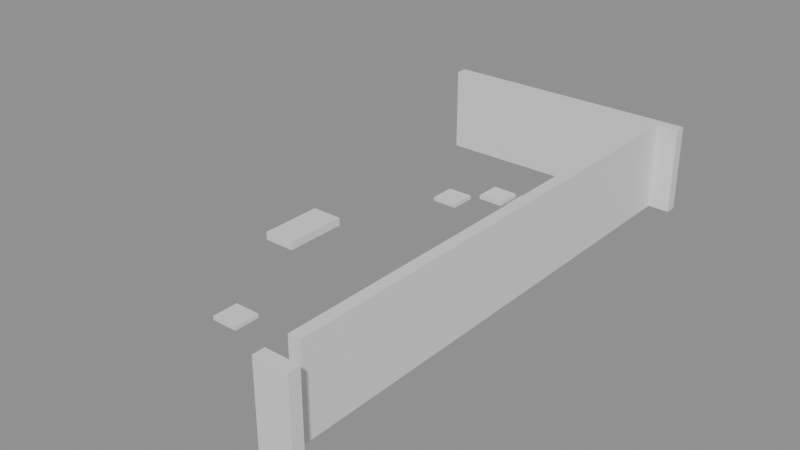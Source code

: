 # Source: building_lego.blend  (saved by Blender 5.0.119; exported with 4.5.12 LTS)
import bpy
from mathutils import Matrix  # noqa: F401  (used for matrix-valued properties, if any)

bpy.ops.wm.read_factory_settings(use_empty=True)
scene = bpy.context.scene
scene.name = 'Scene'

# ---- collections
col_01_paredes_externas = bpy.data.collections.new('01_Paredes_Externas'); scene.collection.children.link(col_01_paredes_externas)
col_03_pisos_escadas = bpy.data.collections.new('03_Pisos_Escadas'); scene.collection.children.link(col_03_pisos_escadas)
col_04_moveis_decoracoes = bpy.data.collections.new('04_Moveis_Decoracoes'); scene.collection.children.link(col_04_moveis_decoracoes)

# ---- materials (node trees are filled in below, after node groups)
mat_mat_parede_externa = bpy.data.materials.new('Mat_Parede_Externa')
mat_mat_pisos = bpy.data.materials.new('Mat_Pisos')
mat_mat_moveis = bpy.data.materials.new('Mat_Moveis')

# ---- material node trees
mat_mat_parede_externa.use_nodes = True; mat_mat_parede_externa.node_tree.nodes.clear()
_N = mat_mat_parede_externa.node_tree.nodes; _L = mat_mat_parede_externa.node_tree.links
n0 = _N.new('ShaderNodeBsdfPrincipled'); n0.name = 'BSDF - Pré-fundamentado'; n0.location = (-200, 100)
n1 = _N.new('ShaderNodeOutputMaterial'); n1.name = 'Saída de material'; n1.location = (200, 100)
_L.new(n0.outputs[0], n1.inputs[0])
n1.is_active_output = True
mat_mat_pisos.use_nodes = True; mat_mat_pisos.node_tree.nodes.clear()
_N = mat_mat_pisos.node_tree.nodes; _L = mat_mat_pisos.node_tree.links
n0 = _N.new('ShaderNodeBsdfPrincipled'); n0.name = 'BSDF - Pré-fundamentado'; n0.location = (-200, 100)
n1 = _N.new('ShaderNodeOutputMaterial'); n1.name = 'Saída de material'; n1.location = (200, 100)
_L.new(n0.outputs[0], n1.inputs[0])
n1.is_active_output = True
mat_mat_moveis.use_nodes = True; mat_mat_moveis.node_tree.nodes.clear()
_N = mat_mat_moveis.node_tree.nodes; _L = mat_mat_moveis.node_tree.links
n0 = _N.new('ShaderNodeBsdfPrincipled'); n0.name = 'BSDF - Pré-fundamentado'; n0.location = (-200, 100)
n1 = _N.new('ShaderNodeOutputMaterial'); n1.name = 'Saída de material'; n1.location = (200, 100)
_L.new(n0.outputs[0], n1.inputs[0])
n1.is_active_output = True

# ---- meshes
me_bloco_dungeon_wall_4743_4167_z0 = bpy.data.meshes.new('Bloco_dungeon_wall_4743_4167_z0')
me_bloco_dungeon_wall_4743_4167_z0.from_pydata([(-0.5, -0.175, -1.32), (0.5, -0.175, -1.32), (0.5, 0.175, -1.32), (-0.5, 0.175, -1.32), (-0.5, -0.175, 1.32), (0.5, -0.175, 1.32), (0.5, 0.175, 1.32), (-0.5, 0.175, 1.32)], [], [(0, 1, 2, 3), (4, 7, 6, 5), (0, 4, 5, 1), (2, 6, 7, 3), (0, 3, 7, 4), (1, 5, 6, 2)])
me_bloco_dungeon_wall_4743_4167_z0.materials.append(mat_mat_parede_externa)
me_bloco_dungeon_wall_4743_4167_z0.update()
me_bloco_dungeon_wall_4736_4183_z0 = bpy.data.meshes.new('Bloco_dungeon_wall_4736_4183_z0')
me_bloco_dungeon_wall_4736_4183_z0.from_pydata([(-0.5, -0.175, -1.32), (0.5, -0.175, -1.32), (0.5, 0.175, -1.32), (-0.5, 0.175, -1.32), (-0.5, -0.175, 1.32), (0.5, -0.175, 1.32), (0.5, 0.175, 1.32), (-0.5, 0.175, 1.32)], [], [(0, 1, 2, 3), (4, 7, 6, 5), (0, 4, 5, 1), (2, 6, 7, 3), (0, 3, 7, 4), (1, 5, 6, 2)])
me_bloco_dungeon_wall_4736_4183_z0.materials.append(mat_mat_parede_externa)
me_bloco_dungeon_wall_4736_4183_z0.update()
me_bloco_dungeon_wall_4737_4183_z0 = bpy.data.meshes.new('Bloco_dungeon_wall_4737_4183_z0')
me_bloco_dungeon_wall_4737_4183_z0.from_pydata([(-0.5, -0.175, -1.32), (0.5, -0.175, -1.32), (0.5, 0.175, -1.32), (-0.5, 0.175, -1.32), (-0.5, -0.175, 1.32), (0.5, -0.175, 1.32), (0.5, 0.175, 1.32), (-0.5, 0.175, 1.32)], [], [(0, 1, 2, 3), (4, 7, 6, 5), (0, 4, 5, 1), (2, 6, 7, 3), (0, 3, 7, 4), (1, 5, 6, 2)])
me_bloco_dungeon_wall_4737_4183_z0.materials.append(mat_mat_parede_externa)
me_bloco_dungeon_wall_4737_4183_z0.update()
me_bloco_dungeon_wall_4738_4183_z0 = bpy.data.meshes.new('Bloco_dungeon_wall_4738_4183_z0')
me_bloco_dungeon_wall_4738_4183_z0.from_pydata([(-0.5, -0.175, -1.32), (0.5, -0.175, -1.32), (0.5, 0.175, -1.32), (-0.5, 0.175, -1.32), (-0.5, -0.175, 1.32), (0.5, -0.175, 1.32), (0.5, 0.175, 1.32), (-0.5, 0.175, 1.32)], [], [(0, 1, 2, 3), (4, 7, 6, 5), (0, 4, 5, 1), (2, 6, 7, 3), (0, 3, 7, 4), (1, 5, 6, 2)])
me_bloco_dungeon_wall_4738_4183_z0.materials.append(mat_mat_parede_externa)
me_bloco_dungeon_wall_4738_4183_z0.update()
me_bloco_dungeon_wall_4739_4183_z0 = bpy.data.meshes.new('Bloco_dungeon_wall_4739_4183_z0')
me_bloco_dungeon_wall_4739_4183_z0.from_pydata([(-0.5, -0.175, -1.32), (0.5, -0.175, -1.32), (0.5, 0.175, -1.32), (-0.5, 0.175, -1.32), (-0.5, -0.175, 1.32), (0.5, -0.175, 1.32), (0.5, 0.175, 1.32), (-0.5, 0.175, 1.32)], [], [(0, 1, 2, 3), (4, 7, 6, 5), (0, 4, 5, 1), (2, 6, 7, 3), (0, 3, 7, 4), (1, 5, 6, 2)])
me_bloco_dungeon_wall_4739_4183_z0.materials.append(mat_mat_parede_externa)
me_bloco_dungeon_wall_4739_4183_z0.update()
me_bloco_dungeon_wall_4740_4183_z0 = bpy.data.meshes.new('Bloco_dungeon_wall_4740_4183_z0')
me_bloco_dungeon_wall_4740_4183_z0.from_pydata([(-0.5, -0.175, -1.32), (0.5, -0.175, -1.32), (0.5, 0.175, -1.32), (-0.5, 0.175, -1.32), (-0.5, -0.175, 1.32), (0.5, -0.175, 1.32), (0.5, 0.175, 1.32), (-0.5, 0.175, 1.32)], [], [(0, 1, 2, 3), (4, 7, 6, 5), (0, 4, 5, 1), (2, 6, 7, 3), (0, 3, 7, 4), (1, 5, 6, 2)])
me_bloco_dungeon_wall_4740_4183_z0.materials.append(mat_mat_parede_externa)
me_bloco_dungeon_wall_4740_4183_z0.update()
me_bloco_dungeon_wall_4741_4183_z0 = bpy.data.meshes.new('Bloco_dungeon_wall_4741_4183_z0')
me_bloco_dungeon_wall_4741_4183_z0.from_pydata([(-0.5, -0.175, -1.32), (0.5, -0.175, -1.32), (0.5, 0.175, -1.32), (-0.5, 0.175, -1.32), (-0.5, -0.175, 1.32), (0.5, -0.175, 1.32), (0.5, 0.175, 1.32), (-0.5, 0.175, 1.32)], [], [(0, 1, 2, 3), (4, 7, 6, 5), (0, 4, 5, 1), (2, 6, 7, 3), (0, 3, 7, 4), (1, 5, 6, 2)])
me_bloco_dungeon_wall_4741_4183_z0.materials.append(mat_mat_parede_externa)
me_bloco_dungeon_wall_4741_4183_z0.update()
me_bloco_dungeon_wall_4742_4183_z0 = bpy.data.meshes.new('Bloco_dungeon_wall_4742_4183_z0')
me_bloco_dungeon_wall_4742_4183_z0.from_pydata([(-0.5, -0.175, -1.32), (0.5, -0.175, -1.32), (0.5, 0.175, -1.32), (-0.5, 0.175, -1.32), (-0.5, -0.175, 1.32), (0.5, -0.175, 1.32), (0.5, 0.175, 1.32), (-0.5, 0.175, 1.32)], [], [(0, 1, 2, 3), (4, 7, 6, 5), (0, 4, 5, 1), (2, 6, 7, 3), (0, 3, 7, 4), (1, 5, 6, 2)])
me_bloco_dungeon_wall_4742_4183_z0.materials.append(mat_mat_parede_externa)
me_bloco_dungeon_wall_4742_4183_z0.update()
me_bloco_dungeon_wall_4743_4183_z0 = bpy.data.meshes.new('Bloco_dungeon_wall_4743_4183_z0')
me_bloco_dungeon_wall_4743_4183_z0.from_pydata([(-0.5, -0.175, -1.32), (0.5, -0.175, -1.32), (0.5, 0.175, -1.32), (-0.5, 0.175, -1.32), (-0.5, -0.175, 1.32), (0.5, -0.175, 1.32), (0.5, 0.175, 1.32), (-0.5, 0.175, 1.32)], [], [(0, 1, 2, 3), (4, 7, 6, 5), (0, 4, 5, 1), (2, 6, 7, 3), (0, 3, 7, 4), (1, 5, 6, 2)])
me_bloco_dungeon_wall_4743_4183_z0.materials.append(mat_mat_parede_externa)
me_bloco_dungeon_wall_4743_4183_z0.update()
me_bloco_dungeon_wall_4743_4168_z0 = bpy.data.meshes.new('Bloco_dungeon_wall_4743_4168_z0')
me_bloco_dungeon_wall_4743_4168_z0.from_pydata([(-0.175, -0.5, -1.32), (0.175, -0.5, -1.32), (0.175, 0.5, -1.32), (-0.175, 0.5, -1.32), (-0.175, -0.5, 1.32), (0.175, -0.5, 1.32), (0.175, 0.5, 1.32), (-0.175, 0.5, 1.32)], [], [(0, 1, 2, 3), (4, 7, 6, 5), (0, 4, 5, 1), (2, 6, 7, 3), (0, 3, 7, 4), (1, 5, 6, 2)])
me_bloco_dungeon_wall_4743_4168_z0.materials.append(mat_mat_parede_externa)
me_bloco_dungeon_wall_4743_4168_z0.update()
me_bloco_dungeon_wall_4743_4169_z0 = bpy.data.meshes.new('Bloco_dungeon_wall_4743_4169_z0')
me_bloco_dungeon_wall_4743_4169_z0.from_pydata([(-0.175, -0.5, -1.32), (0.175, -0.5, -1.32), (0.175, 0.5, -1.32), (-0.175, 0.5, -1.32), (-0.175, -0.5, 1.32), (0.175, -0.5, 1.32), (0.175, 0.5, 1.32), (-0.175, 0.5, 1.32)], [], [(0, 1, 2, 3), (4, 7, 6, 5), (0, 4, 5, 1), (2, 6, 7, 3), (0, 3, 7, 4), (1, 5, 6, 2)])
me_bloco_dungeon_wall_4743_4169_z0.materials.append(mat_mat_parede_externa)
me_bloco_dungeon_wall_4743_4169_z0.update()
me_bloco_dungeon_wall_4743_4170_z0 = bpy.data.meshes.new('Bloco_dungeon_wall_4743_4170_z0')
me_bloco_dungeon_wall_4743_4170_z0.from_pydata([(-0.175, -0.5, -1.32), (0.175, -0.5, -1.32), (0.175, 0.5, -1.32), (-0.175, 0.5, -1.32), (-0.175, -0.5, 1.32), (0.175, -0.5, 1.32), (0.175, 0.5, 1.32), (-0.175, 0.5, 1.32)], [], [(0, 1, 2, 3), (4, 7, 6, 5), (0, 4, 5, 1), (2, 6, 7, 3), (0, 3, 7, 4), (1, 5, 6, 2)])
me_bloco_dungeon_wall_4743_4170_z0.materials.append(mat_mat_parede_externa)
me_bloco_dungeon_wall_4743_4170_z0.update()
me_bloco_dungeon_wall_4743_4171_z0 = bpy.data.meshes.new('Bloco_dungeon_wall_4743_4171_z0')
me_bloco_dungeon_wall_4743_4171_z0.from_pydata([(-0.175, -0.5, -1.32), (0.175, -0.5, -1.32), (0.175, 0.5, -1.32), (-0.175, 0.5, -1.32), (-0.175, -0.5, 1.32), (0.175, -0.5, 1.32), (0.175, 0.5, 1.32), (-0.175, 0.5, 1.32)], [], [(0, 1, 2, 3), (4, 7, 6, 5), (0, 4, 5, 1), (2, 6, 7, 3), (0, 3, 7, 4), (1, 5, 6, 2)])
me_bloco_dungeon_wall_4743_4171_z0.materials.append(mat_mat_parede_externa)
me_bloco_dungeon_wall_4743_4171_z0.update()
me_bloco_dungeon_wall_4743_4172_z0 = bpy.data.meshes.new('Bloco_dungeon_wall_4743_4172_z0')
me_bloco_dungeon_wall_4743_4172_z0.from_pydata([(-0.175, -0.5, -1.32), (0.175, -0.5, -1.32), (0.175, 0.5, -1.32), (-0.175, 0.5, -1.32), (-0.175, -0.5, 1.32), (0.175, -0.5, 1.32), (0.175, 0.5, 1.32), (-0.175, 0.5, 1.32)], [], [(0, 1, 2, 3), (4, 7, 6, 5), (0, 4, 5, 1), (2, 6, 7, 3), (0, 3, 7, 4), (1, 5, 6, 2)])
me_bloco_dungeon_wall_4743_4172_z0.materials.append(mat_mat_parede_externa)
me_bloco_dungeon_wall_4743_4172_z0.update()
me_bloco_dungeon_wall_4743_4173_z0 = bpy.data.meshes.new('Bloco_dungeon_wall_4743_4173_z0')
me_bloco_dungeon_wall_4743_4173_z0.from_pydata([(-0.175, -0.5, -1.32), (0.175, -0.5, -1.32), (0.175, 0.5, -1.32), (-0.175, 0.5, -1.32), (-0.175, -0.5, 1.32), (0.175, -0.5, 1.32), (0.175, 0.5, 1.32), (-0.175, 0.5, 1.32)], [], [(0, 1, 2, 3), (4, 7, 6, 5), (0, 4, 5, 1), (2, 6, 7, 3), (0, 3, 7, 4), (1, 5, 6, 2)])
me_bloco_dungeon_wall_4743_4173_z0.materials.append(mat_mat_parede_externa)
me_bloco_dungeon_wall_4743_4173_z0.update()
me_bloco_dungeon_wall_4743_4174_z0 = bpy.data.meshes.new('Bloco_dungeon_wall_4743_4174_z0')
me_bloco_dungeon_wall_4743_4174_z0.from_pydata([(-0.175, -0.5, -1.32), (0.175, -0.5, -1.32), (0.175, 0.5, -1.32), (-0.175, 0.5, -1.32), (-0.175, -0.5, 1.32), (0.175, -0.5, 1.32), (0.175, 0.5, 1.32), (-0.175, 0.5, 1.32)], [], [(0, 1, 2, 3), (4, 7, 6, 5), (0, 4, 5, 1), (2, 6, 7, 3), (0, 3, 7, 4), (1, 5, 6, 2)])
me_bloco_dungeon_wall_4743_4174_z0.materials.append(mat_mat_parede_externa)
me_bloco_dungeon_wall_4743_4174_z0.update()
me_bloco_dungeon_wall_4743_4175_z0 = bpy.data.meshes.new('Bloco_dungeon_wall_4743_4175_z0')
me_bloco_dungeon_wall_4743_4175_z0.from_pydata([(-0.175, -0.5, -1.32), (0.175, -0.5, -1.32), (0.175, 0.5, -1.32), (-0.175, 0.5, -1.32), (-0.175, -0.5, 1.32), (0.175, -0.5, 1.32), (0.175, 0.5, 1.32), (-0.175, 0.5, 1.32)], [], [(0, 1, 2, 3), (4, 7, 6, 5), (0, 4, 5, 1), (2, 6, 7, 3), (0, 3, 7, 4), (1, 5, 6, 2)])
me_bloco_dungeon_wall_4743_4175_z0.materials.append(mat_mat_parede_externa)
me_bloco_dungeon_wall_4743_4175_z0.update()
me_bloco_dungeon_wall_4743_4176_z0 = bpy.data.meshes.new('Bloco_dungeon_wall_4743_4176_z0')
me_bloco_dungeon_wall_4743_4176_z0.from_pydata([(-0.175, -0.5, -1.32), (0.175, -0.5, -1.32), (0.175, 0.5, -1.32), (-0.175, 0.5, -1.32), (-0.175, -0.5, 1.32), (0.175, -0.5, 1.32), (0.175, 0.5, 1.32), (-0.175, 0.5, 1.32)], [], [(0, 1, 2, 3), (4, 7, 6, 5), (0, 4, 5, 1), (2, 6, 7, 3), (0, 3, 7, 4), (1, 5, 6, 2)])
me_bloco_dungeon_wall_4743_4176_z0.materials.append(mat_mat_parede_externa)
me_bloco_dungeon_wall_4743_4176_z0.update()
me_bloco_dungeon_wall_4743_4177_z0 = bpy.data.meshes.new('Bloco_dungeon_wall_4743_4177_z0')
me_bloco_dungeon_wall_4743_4177_z0.from_pydata([(-0.175, -0.5, -1.32), (0.175, -0.5, -1.32), (0.175, 0.5, -1.32), (-0.175, 0.5, -1.32), (-0.175, -0.5, 1.32), (0.175, -0.5, 1.32), (0.175, 0.5, 1.32), (-0.175, 0.5, 1.32)], [], [(0, 1, 2, 3), (4, 7, 6, 5), (0, 4, 5, 1), (2, 6, 7, 3), (0, 3, 7, 4), (1, 5, 6, 2)])
me_bloco_dungeon_wall_4743_4177_z0.materials.append(mat_mat_parede_externa)
me_bloco_dungeon_wall_4743_4177_z0.update()
me_bloco_dungeon_wall_4743_4178_z0 = bpy.data.meshes.new('Bloco_dungeon_wall_4743_4178_z0')
me_bloco_dungeon_wall_4743_4178_z0.from_pydata([(-0.175, -0.5, -1.32), (0.175, -0.5, -1.32), (0.175, 0.5, -1.32), (-0.175, 0.5, -1.32), (-0.175, -0.5, 1.32), (0.175, -0.5, 1.32), (0.175, 0.5, 1.32), (-0.175, 0.5, 1.32)], [], [(0, 1, 2, 3), (4, 7, 6, 5), (0, 4, 5, 1), (2, 6, 7, 3), (0, 3, 7, 4), (1, 5, 6, 2)])
me_bloco_dungeon_wall_4743_4178_z0.materials.append(mat_mat_parede_externa)
me_bloco_dungeon_wall_4743_4178_z0.update()
me_bloco_dungeon_wall_4743_4179_z0 = bpy.data.meshes.new('Bloco_dungeon_wall_4743_4179_z0')
me_bloco_dungeon_wall_4743_4179_z0.from_pydata([(-0.175, -0.5, -1.32), (0.175, -0.5, -1.32), (0.175, 0.5, -1.32), (-0.175, 0.5, -1.32), (-0.175, -0.5, 1.32), (0.175, -0.5, 1.32), (0.175, 0.5, 1.32), (-0.175, 0.5, 1.32)], [], [(0, 1, 2, 3), (4, 7, 6, 5), (0, 4, 5, 1), (2, 6, 7, 3), (0, 3, 7, 4), (1, 5, 6, 2)])
me_bloco_dungeon_wall_4743_4179_z0.materials.append(mat_mat_parede_externa)
me_bloco_dungeon_wall_4743_4179_z0.update()
me_bloco_dungeon_wall_4743_4180_z0 = bpy.data.meshes.new('Bloco_dungeon_wall_4743_4180_z0')
me_bloco_dungeon_wall_4743_4180_z0.from_pydata([(-0.175, -0.5, -1.32), (0.175, -0.5, -1.32), (0.175, 0.5, -1.32), (-0.175, 0.5, -1.32), (-0.175, -0.5, 1.32), (0.175, -0.5, 1.32), (0.175, 0.5, 1.32), (-0.175, 0.5, 1.32)], [], [(0, 1, 2, 3), (4, 7, 6, 5), (0, 4, 5, 1), (2, 6, 7, 3), (0, 3, 7, 4), (1, 5, 6, 2)])
me_bloco_dungeon_wall_4743_4180_z0.materials.append(mat_mat_parede_externa)
me_bloco_dungeon_wall_4743_4180_z0.update()
me_bloco_dungeon_wall_4743_4181_z0 = bpy.data.meshes.new('Bloco_dungeon_wall_4743_4181_z0')
me_bloco_dungeon_wall_4743_4181_z0.from_pydata([(-0.175, -0.5, -1.32), (0.175, -0.5, -1.32), (0.175, 0.5, -1.32), (-0.175, 0.5, -1.32), (-0.175, -0.5, 1.32), (0.175, -0.5, 1.32), (0.175, 0.5, 1.32), (-0.175, 0.5, 1.32)], [], [(0, 1, 2, 3), (4, 7, 6, 5), (0, 4, 5, 1), (2, 6, 7, 3), (0, 3, 7, 4), (1, 5, 6, 2)])
me_bloco_dungeon_wall_4743_4181_z0.materials.append(mat_mat_parede_externa)
me_bloco_dungeon_wall_4743_4181_z0.update()
me_bloco_dungeon_wall_4743_4182_z0 = bpy.data.meshes.new('Bloco_dungeon_wall_4743_4182_z0')
me_bloco_dungeon_wall_4743_4182_z0.from_pydata([(-0.175, -0.5, -1.32), (0.175, -0.5, -1.32), (0.175, 0.5, -1.32), (-0.175, 0.5, -1.32), (-0.175, -0.5, 1.32), (0.175, -0.5, 1.32), (0.175, 0.5, 1.32), (-0.175, 0.5, 1.32)], [], [(0, 1, 2, 3), (4, 7, 6, 5), (0, 4, 5, 1), (2, 6, 7, 3), (0, 3, 7, 4), (1, 5, 6, 2)])
me_bloco_dungeon_wall_4743_4182_z0.materials.append(mat_mat_parede_externa)
me_bloco_dungeon_wall_4743_4182_z0.update()
me_degrau_4736_4174_z0 = bpy.data.meshes.new('Degrau_4736_4174_z0')
me_degrau_4736_4174_z0.from_pydata([(-0.5, -0.5, -0.125), (0.5, -0.5, -0.125), (0.5, 0.5, -0.125), (-0.5, 0.5, -0.125), (-0.5, -0.5, 0.125), (0.5, -0.5, 0.125), (0.5, 0.5, 0.125), (-0.5, 0.5, 0.125)], [], [(0, 1, 2, 3), (4, 7, 6, 5), (0, 4, 5, 1), (2, 6, 7, 3), (0, 3, 7, 4), (1, 5, 6, 2)])
me_degrau_4736_4174_z0.materials.append(mat_mat_pisos)
me_degrau_4736_4174_z0.update()
me_degrau_4736_4175_z0 = bpy.data.meshes.new('Degrau_4736_4175_z0')
me_degrau_4736_4175_z0.from_pydata([(-0.5, -0.5, -0.125), (0.5, -0.5, -0.125), (0.5, 0.5, -0.125), (-0.5, 0.5, -0.125), (-0.5, -0.5, 0.125), (0.5, -0.5, 0.125), (0.5, 0.5, 0.125), (-0.5, 0.5, 0.125)], [], [(0, 1, 2, 3), (4, 7, 6, 5), (0, 4, 5, 1), (2, 6, 7, 3), (0, 3, 7, 4), (1, 5, 6, 2)])
me_degrau_4736_4175_z0.materials.append(mat_mat_pisos)
me_degrau_4736_4175_z0.update()
me_movel_garbage_4738_4170_z0 = bpy.data.meshes.new('Movel_garbage_4738_4170_z0')
me_movel_garbage_4738_4170_z0.from_pydata([(-0.4, -0.4, -0.06), (0.4, -0.4, -0.06), (0.4, 0.4, -0.06), (-0.4, 0.4, -0.06), (-0.4, -0.4, 0.06), (0.4, -0.4, 0.06), (0.4, 0.4, 0.06), (-0.4, 0.4, 0.06)], [], [(0, 1, 2, 3), (4, 7, 6, 5), (0, 4, 5, 1), (2, 6, 7, 3), (0, 3, 7, 4), (1, 5, 6, 2)])
me_movel_garbage_4738_4170_z0.materials.append(mat_mat_moveis)
me_movel_garbage_4738_4170_z0.update()
me_movel_garbage_4738_4179_z0 = bpy.data.meshes.new('Movel_garbage_4738_4179_z0')
me_movel_garbage_4738_4179_z0.from_pydata([(-0.4, -0.4, -0.06), (0.4, -0.4, -0.06), (0.4, 0.4, -0.06), (-0.4, 0.4, -0.06), (-0.4, -0.4, 0.06), (0.4, -0.4, 0.06), (0.4, 0.4, 0.06), (-0.4, 0.4, 0.06)], [], [(0, 1, 2, 3), (4, 7, 6, 5), (0, 4, 5, 1), (2, 6, 7, 3), (0, 3, 7, 4), (1, 5, 6, 2)])
me_movel_garbage_4738_4179_z0.materials.append(mat_mat_moveis)
me_movel_garbage_4738_4179_z0.update()
me_movel_garbage_4739_4180_z0 = bpy.data.meshes.new('Movel_garbage_4739_4180_z0')
me_movel_garbage_4739_4180_z0.from_pydata([(-0.4, -0.4, -0.06), (0.4, -0.4, -0.06), (0.4, 0.4, -0.06), (-0.4, 0.4, -0.06), (-0.4, -0.4, 0.06), (0.4, -0.4, 0.06), (0.4, 0.4, 0.06), (-0.4, 0.4, 0.06)], [], [(0, 1, 2, 3), (4, 7, 6, 5), (0, 4, 5, 1), (2, 6, 7, 3), (0, 3, 7, 4), (1, 5, 6, 2)])
me_movel_garbage_4739_4180_z0.materials.append(mat_mat_moveis)
me_movel_garbage_4739_4180_z0.update()
me_movel_garbage_4740_4180_z0 = bpy.data.meshes.new('Movel_garbage_4740_4180_z0')
me_movel_garbage_4740_4180_z0.from_pydata([(-0.4, -0.4, -0.06), (0.4, -0.4, -0.06), (0.4, 0.4, -0.06), (-0.4, 0.4, -0.06), (-0.4, -0.4, 0.06), (0.4, -0.4, 0.06), (0.4, 0.4, 0.06), (-0.4, 0.4, 0.06)], [], [(0, 1, 2, 3), (4, 7, 6, 5), (0, 4, 5, 1), (2, 6, 7, 3), (0, 3, 7, 4), (1, 5, 6, 2)])
me_movel_garbage_4740_4180_z0.materials.append(mat_mat_moveis)
me_movel_garbage_4740_4180_z0.update()

# ---- objects
ob_parede_externa_norte_y4167_x4743_4743 = bpy.data.objects.new('Parede_Externa_Norte_Y4167_X4743_4743', None)
ob_bloco_dungeon_wall_4743_4167_z0 = bpy.data.objects.new('Bloco_dungeon_wall_4743_4167_z0', me_bloco_dungeon_wall_4743_4167_z0)
ob_parede_externa_sul_y4183_x4736_4743 = bpy.data.objects.new('Parede_Externa_Sul_Y4183_X4736_4743', None)
ob_bloco_dungeon_wall_4736_4183_z0 = bpy.data.objects.new('Bloco_dungeon_wall_4736_4183_z0', me_bloco_dungeon_wall_4736_4183_z0)
ob_bloco_dungeon_wall_4737_4183_z0 = bpy.data.objects.new('Bloco_dungeon_wall_4737_4183_z0', me_bloco_dungeon_wall_4737_4183_z0)
ob_bloco_dungeon_wall_4738_4183_z0 = bpy.data.objects.new('Bloco_dungeon_wall_4738_4183_z0', me_bloco_dungeon_wall_4738_4183_z0)
ob_bloco_dungeon_wall_4739_4183_z0 = bpy.data.objects.new('Bloco_dungeon_wall_4739_4183_z0', me_bloco_dungeon_wall_4739_4183_z0)
ob_bloco_dungeon_wall_4740_4183_z0 = bpy.data.objects.new('Bloco_dungeon_wall_4740_4183_z0', me_bloco_dungeon_wall_4740_4183_z0)
ob_bloco_dungeon_wall_4741_4183_z0 = bpy.data.objects.new('Bloco_dungeon_wall_4741_4183_z0', me_bloco_dungeon_wall_4741_4183_z0)
ob_bloco_dungeon_wall_4742_4183_z0 = bpy.data.objects.new('Bloco_dungeon_wall_4742_4183_z0', me_bloco_dungeon_wall_4742_4183_z0)
ob_bloco_dungeon_wall_4743_4183_z0 = bpy.data.objects.new('Bloco_dungeon_wall_4743_4183_z0', me_bloco_dungeon_wall_4743_4183_z0)
ob_parede_externa_leste_x4743_y4168_4182 = bpy.data.objects.new('Parede_Externa_Leste_X4743_Y4168_4182', None)
ob_bloco_dungeon_wall_4743_4168_z0 = bpy.data.objects.new('Bloco_dungeon_wall_4743_4168_z0', me_bloco_dungeon_wall_4743_4168_z0)
ob_bloco_dungeon_wall_4743_4169_z0 = bpy.data.objects.new('Bloco_dungeon_wall_4743_4169_z0', me_bloco_dungeon_wall_4743_4169_z0)
ob_bloco_dungeon_wall_4743_4170_z0 = bpy.data.objects.new('Bloco_dungeon_wall_4743_4170_z0', me_bloco_dungeon_wall_4743_4170_z0)
ob_bloco_dungeon_wall_4743_4171_z0 = bpy.data.objects.new('Bloco_dungeon_wall_4743_4171_z0', me_bloco_dungeon_wall_4743_4171_z0)
ob_bloco_dungeon_wall_4743_4172_z0 = bpy.data.objects.new('Bloco_dungeon_wall_4743_4172_z0', me_bloco_dungeon_wall_4743_4172_z0)
ob_bloco_dungeon_wall_4743_4173_z0 = bpy.data.objects.new('Bloco_dungeon_wall_4743_4173_z0', me_bloco_dungeon_wall_4743_4173_z0)
ob_bloco_dungeon_wall_4743_4174_z0 = bpy.data.objects.new('Bloco_dungeon_wall_4743_4174_z0', me_bloco_dungeon_wall_4743_4174_z0)
ob_bloco_dungeon_wall_4743_4175_z0 = bpy.data.objects.new('Bloco_dungeon_wall_4743_4175_z0', me_bloco_dungeon_wall_4743_4175_z0)
ob_bloco_dungeon_wall_4743_4176_z0 = bpy.data.objects.new('Bloco_dungeon_wall_4743_4176_z0', me_bloco_dungeon_wall_4743_4176_z0)
ob_bloco_dungeon_wall_4743_4177_z0 = bpy.data.objects.new('Bloco_dungeon_wall_4743_4177_z0', me_bloco_dungeon_wall_4743_4177_z0)
ob_bloco_dungeon_wall_4743_4178_z0 = bpy.data.objects.new('Bloco_dungeon_wall_4743_4178_z0', me_bloco_dungeon_wall_4743_4178_z0)
ob_bloco_dungeon_wall_4743_4179_z0 = bpy.data.objects.new('Bloco_dungeon_wall_4743_4179_z0', me_bloco_dungeon_wall_4743_4179_z0)
ob_bloco_dungeon_wall_4743_4180_z0 = bpy.data.objects.new('Bloco_dungeon_wall_4743_4180_z0', me_bloco_dungeon_wall_4743_4180_z0)
ob_bloco_dungeon_wall_4743_4181_z0 = bpy.data.objects.new('Bloco_dungeon_wall_4743_4181_z0', me_bloco_dungeon_wall_4743_4181_z0)
ob_bloco_dungeon_wall_4743_4182_z0 = bpy.data.objects.new('Bloco_dungeon_wall_4743_4182_z0', me_bloco_dungeon_wall_4743_4182_z0)
ob_escadas_corrim_os = bpy.data.objects.new('Escadas_Corrimãos', None)
ob_degrau_4736_4174_z0 = bpy.data.objects.new('Degrau_4736_4174_z0', me_degrau_4736_4174_z0)
ob_degrau_4736_4175_z0 = bpy.data.objects.new('Degrau_4736_4175_z0', me_degrau_4736_4175_z0)
ob_moveis_decoracoes = bpy.data.objects.new('Moveis_Decoracoes', None)
ob_movel_garbage_4738_4170_z0 = bpy.data.objects.new('Movel_garbage_4738_4170_z0', me_movel_garbage_4738_4170_z0)
ob_movel_garbage_4738_4179_z0 = bpy.data.objects.new('Movel_garbage_4738_4179_z0', me_movel_garbage_4738_4179_z0)
ob_movel_garbage_4739_4180_z0 = bpy.data.objects.new('Movel_garbage_4739_4180_z0', me_movel_garbage_4739_4180_z0)
ob_movel_garbage_4740_4180_z0 = bpy.data.objects.new('Movel_garbage_4740_4180_z0', me_movel_garbage_4740_4180_z0)

# ---- transforms, parenting, visibility, modifiers, constraints
ob_parede_externa_norte_y4167_x4743_4743.location = (3.5, -8.0, 0.0)
ob_parede_externa_norte_y4167_x4743_4743.empty_display_type = 'CUBE'
ob_bloco_dungeon_wall_4743_4167_z0.parent = ob_parede_externa_norte_y4167_x4743_4743
ob_bloco_dungeon_wall_4743_4167_z0.matrix_parent_inverse = Matrix(((1.0, -0.0, 0.0, -3.5), (-0.0, 1.0, -0.0, 8.0), (0.0, -0.0, 1.0, -0.0), (-0.0, 0.0, -0.0, 1.0)))
ob_bloco_dungeon_wall_4743_4167_z0.location = (3.5, -8.325, 1.32)
ob_parede_externa_sul_y4183_x4736_4743.location = (0.0, 8.0, 0.0)
ob_parede_externa_sul_y4183_x4736_4743.empty_display_type = 'CUBE'
ob_bloco_dungeon_wall_4736_4183_z0.parent = ob_parede_externa_sul_y4183_x4736_4743
ob_bloco_dungeon_wall_4736_4183_z0.matrix_parent_inverse = Matrix(((1.0, -0.0, 0.0, -0.0), (-0.0, 1.0, -0.0, -8.0), (0.0, -0.0, 1.0, -0.0), (-0.0, 0.0, -0.0, 1.0)))
ob_bloco_dungeon_wall_4736_4183_z0.location = (-3.5, 7.675, 1.32)
ob_bloco_dungeon_wall_4737_4183_z0.parent = ob_parede_externa_sul_y4183_x4736_4743
ob_bloco_dungeon_wall_4737_4183_z0.matrix_parent_inverse = Matrix(((1.0, -0.0, 0.0, -0.0), (-0.0, 1.0, -0.0, -8.0), (0.0, -0.0, 1.0, -0.0), (-0.0, 0.0, -0.0, 1.0)))
ob_bloco_dungeon_wall_4737_4183_z0.location = (-2.5, 7.675, 1.32)
ob_bloco_dungeon_wall_4738_4183_z0.parent = ob_parede_externa_sul_y4183_x4736_4743
ob_bloco_dungeon_wall_4738_4183_z0.matrix_parent_inverse = Matrix(((1.0, -0.0, 0.0, -0.0), (-0.0, 1.0, -0.0, -8.0), (0.0, -0.0, 1.0, -0.0), (-0.0, 0.0, -0.0, 1.0)))
ob_bloco_dungeon_wall_4738_4183_z0.location = (-1.5, 7.675, 1.32)
ob_bloco_dungeon_wall_4739_4183_z0.parent = ob_parede_externa_sul_y4183_x4736_4743
ob_bloco_dungeon_wall_4739_4183_z0.matrix_parent_inverse = Matrix(((1.0, -0.0, 0.0, -0.0), (-0.0, 1.0, -0.0, -8.0), (0.0, -0.0, 1.0, -0.0), (-0.0, 0.0, -0.0, 1.0)))
ob_bloco_dungeon_wall_4739_4183_z0.location = (-0.5, 7.675, 1.32)
ob_bloco_dungeon_wall_4740_4183_z0.parent = ob_parede_externa_sul_y4183_x4736_4743
ob_bloco_dungeon_wall_4740_4183_z0.matrix_parent_inverse = Matrix(((1.0, -0.0, 0.0, -0.0), (-0.0, 1.0, -0.0, -8.0), (0.0, -0.0, 1.0, -0.0), (-0.0, 0.0, -0.0, 1.0)))
ob_bloco_dungeon_wall_4740_4183_z0.location = (0.5, 7.675, 1.32)
ob_bloco_dungeon_wall_4741_4183_z0.parent = ob_parede_externa_sul_y4183_x4736_4743
ob_bloco_dungeon_wall_4741_4183_z0.matrix_parent_inverse = Matrix(((1.0, -0.0, 0.0, -0.0), (-0.0, 1.0, -0.0, -8.0), (0.0, -0.0, 1.0, -0.0), (-0.0, 0.0, -0.0, 1.0)))
ob_bloco_dungeon_wall_4741_4183_z0.location = (1.5, 7.675, 1.32)
ob_bloco_dungeon_wall_4742_4183_z0.parent = ob_parede_externa_sul_y4183_x4736_4743
ob_bloco_dungeon_wall_4742_4183_z0.matrix_parent_inverse = Matrix(((1.0, -0.0, 0.0, -0.0), (-0.0, 1.0, -0.0, -8.0), (0.0, -0.0, 1.0, -0.0), (-0.0, 0.0, -0.0, 1.0)))
ob_bloco_dungeon_wall_4742_4183_z0.location = (2.5, 7.675, 1.32)
ob_bloco_dungeon_wall_4743_4183_z0.parent = ob_parede_externa_sul_y4183_x4736_4743
ob_bloco_dungeon_wall_4743_4183_z0.matrix_parent_inverse = Matrix(((1.0, -0.0, 0.0, -0.0), (-0.0, 1.0, -0.0, -8.0), (0.0, -0.0, 1.0, -0.0), (-0.0, 0.0, -0.0, 1.0)))
ob_bloco_dungeon_wall_4743_4183_z0.location = (3.5, 7.675, 1.32)
ob_parede_externa_leste_x4743_y4168_4182.location = (3.5, 0.0, 0.0)
ob_parede_externa_leste_x4743_y4168_4182.empty_display_type = 'CUBE'
ob_bloco_dungeon_wall_4743_4168_z0.parent = ob_parede_externa_leste_x4743_y4168_4182
ob_bloco_dungeon_wall_4743_4168_z0.matrix_parent_inverse = Matrix(((1.0, -0.0, 0.0, -3.5), (-0.0, 1.0, -0.0, 0.0), (0.0, -0.0, 1.0, -0.0), (-0.0, 0.0, -0.0, 1.0)))
ob_bloco_dungeon_wall_4743_4168_z0.location = (3.175, -7.0, 1.32)
ob_bloco_dungeon_wall_4743_4169_z0.parent = ob_parede_externa_leste_x4743_y4168_4182
ob_bloco_dungeon_wall_4743_4169_z0.matrix_parent_inverse = Matrix(((1.0, -0.0, 0.0, -3.5), (-0.0, 1.0, -0.0, 0.0), (0.0, -0.0, 1.0, -0.0), (-0.0, 0.0, -0.0, 1.0)))
ob_bloco_dungeon_wall_4743_4169_z0.location = (3.175, -6.0, 1.32)
ob_bloco_dungeon_wall_4743_4170_z0.parent = ob_parede_externa_leste_x4743_y4168_4182
ob_bloco_dungeon_wall_4743_4170_z0.matrix_parent_inverse = Matrix(((1.0, -0.0, 0.0, -3.5), (-0.0, 1.0, -0.0, 0.0), (0.0, -0.0, 1.0, -0.0), (-0.0, 0.0, -0.0, 1.0)))
ob_bloco_dungeon_wall_4743_4170_z0.location = (3.175, -5.0, 1.32)
ob_bloco_dungeon_wall_4743_4171_z0.parent = ob_parede_externa_leste_x4743_y4168_4182
ob_bloco_dungeon_wall_4743_4171_z0.matrix_parent_inverse = Matrix(((1.0, -0.0, 0.0, -3.5), (-0.0, 1.0, -0.0, 0.0), (0.0, -0.0, 1.0, -0.0), (-0.0, 0.0, -0.0, 1.0)))
ob_bloco_dungeon_wall_4743_4171_z0.location = (3.175, -4.0, 1.32)
ob_bloco_dungeon_wall_4743_4172_z0.parent = ob_parede_externa_leste_x4743_y4168_4182
ob_bloco_dungeon_wall_4743_4172_z0.matrix_parent_inverse = Matrix(((1.0, -0.0, 0.0, -3.5), (-0.0, 1.0, -0.0, 0.0), (0.0, -0.0, 1.0, -0.0), (-0.0, 0.0, -0.0, 1.0)))
ob_bloco_dungeon_wall_4743_4172_z0.location = (3.175, -3.0, 1.32)
ob_bloco_dungeon_wall_4743_4173_z0.parent = ob_parede_externa_leste_x4743_y4168_4182
ob_bloco_dungeon_wall_4743_4173_z0.matrix_parent_inverse = Matrix(((1.0, -0.0, 0.0, -3.5), (-0.0, 1.0, -0.0, 0.0), (0.0, -0.0, 1.0, -0.0), (-0.0, 0.0, -0.0, 1.0)))
ob_bloco_dungeon_wall_4743_4173_z0.location = (3.175, -2.0, 1.32)
ob_bloco_dungeon_wall_4743_4174_z0.parent = ob_parede_externa_leste_x4743_y4168_4182
ob_bloco_dungeon_wall_4743_4174_z0.matrix_parent_inverse = Matrix(((1.0, -0.0, 0.0, -3.5), (-0.0, 1.0, -0.0, 0.0), (0.0, -0.0, 1.0, -0.0), (-0.0, 0.0, -0.0, 1.0)))
ob_bloco_dungeon_wall_4743_4174_z0.location = (3.175, -1.0, 1.32)
ob_bloco_dungeon_wall_4743_4175_z0.parent = ob_parede_externa_leste_x4743_y4168_4182
ob_bloco_dungeon_wall_4743_4175_z0.matrix_parent_inverse = Matrix(((1.0, -0.0, 0.0, -3.5), (-0.0, 1.0, -0.0, 0.0), (0.0, -0.0, 1.0, -0.0), (-0.0, 0.0, -0.0, 1.0)))
ob_bloco_dungeon_wall_4743_4175_z0.location = (3.175, 0.0, 1.32)
ob_bloco_dungeon_wall_4743_4176_z0.parent = ob_parede_externa_leste_x4743_y4168_4182
ob_bloco_dungeon_wall_4743_4176_z0.matrix_parent_inverse = Matrix(((1.0, -0.0, 0.0, -3.5), (-0.0, 1.0, -0.0, 0.0), (0.0, -0.0, 1.0, -0.0), (-0.0, 0.0, -0.0, 1.0)))
ob_bloco_dungeon_wall_4743_4176_z0.location = (3.175, 1.0, 1.32)
ob_bloco_dungeon_wall_4743_4177_z0.parent = ob_parede_externa_leste_x4743_y4168_4182
ob_bloco_dungeon_wall_4743_4177_z0.matrix_parent_inverse = Matrix(((1.0, -0.0, 0.0, -3.5), (-0.0, 1.0, -0.0, 0.0), (0.0, -0.0, 1.0, -0.0), (-0.0, 0.0, -0.0, 1.0)))
ob_bloco_dungeon_wall_4743_4177_z0.location = (3.175, 2.0, 1.32)
ob_bloco_dungeon_wall_4743_4178_z0.parent = ob_parede_externa_leste_x4743_y4168_4182
ob_bloco_dungeon_wall_4743_4178_z0.matrix_parent_inverse = Matrix(((1.0, -0.0, 0.0, -3.5), (-0.0, 1.0, -0.0, 0.0), (0.0, -0.0, 1.0, -0.0), (-0.0, 0.0, -0.0, 1.0)))
ob_bloco_dungeon_wall_4743_4178_z0.location = (3.175, 3.0, 1.32)
ob_bloco_dungeon_wall_4743_4179_z0.parent = ob_parede_externa_leste_x4743_y4168_4182
ob_bloco_dungeon_wall_4743_4179_z0.matrix_parent_inverse = Matrix(((1.0, -0.0, 0.0, -3.5), (-0.0, 1.0, -0.0, 0.0), (0.0, -0.0, 1.0, -0.0), (-0.0, 0.0, -0.0, 1.0)))
ob_bloco_dungeon_wall_4743_4179_z0.location = (3.175, 4.0, 1.32)
ob_bloco_dungeon_wall_4743_4180_z0.parent = ob_parede_externa_leste_x4743_y4168_4182
ob_bloco_dungeon_wall_4743_4180_z0.matrix_parent_inverse = Matrix(((1.0, -0.0, 0.0, -3.5), (-0.0, 1.0, -0.0, 0.0), (0.0, -0.0, 1.0, -0.0), (-0.0, 0.0, -0.0, 1.0)))
ob_bloco_dungeon_wall_4743_4180_z0.location = (3.175, 5.0, 1.32)
ob_bloco_dungeon_wall_4743_4181_z0.parent = ob_parede_externa_leste_x4743_y4168_4182
ob_bloco_dungeon_wall_4743_4181_z0.matrix_parent_inverse = Matrix(((1.0, -0.0, 0.0, -3.5), (-0.0, 1.0, -0.0, 0.0), (0.0, -0.0, 1.0, -0.0), (-0.0, 0.0, -0.0, 1.0)))
ob_bloco_dungeon_wall_4743_4181_z0.location = (3.175, 6.0, 1.32)
ob_bloco_dungeon_wall_4743_4182_z0.parent = ob_parede_externa_leste_x4743_y4168_4182
ob_bloco_dungeon_wall_4743_4182_z0.matrix_parent_inverse = Matrix(((1.0, -0.0, 0.0, -3.5), (-0.0, 1.0, -0.0, 0.0), (0.0, -0.0, 1.0, -0.0), (-0.0, 0.0, -0.0, 1.0)))
ob_bloco_dungeon_wall_4743_4182_z0.location = (3.175, 7.0, 1.32)
ob_escadas_corrim_os.location = (0.0, 0.0, 0.0)
ob_escadas_corrim_os.empty_display_type = 'CUBE'
ob_degrau_4736_4174_z0.parent = ob_escadas_corrim_os
ob_degrau_4736_4174_z0.location = (-3.5, -1.0, 0.125)
ob_degrau_4736_4175_z0.parent = ob_escadas_corrim_os
ob_degrau_4736_4175_z0.location = (-3.5, 0.0, 0.125)
ob_moveis_decoracoes.location = (0.0, 0.0, 0.0)
ob_moveis_decoracoes.empty_display_type = 'CUBE'
ob_movel_garbage_4738_4170_z0.parent = ob_moveis_decoracoes
ob_movel_garbage_4738_4170_z0.location = (-1.5, -5.0, 0.06)
ob_movel_garbage_4738_4179_z0.parent = ob_moveis_decoracoes
ob_movel_garbage_4738_4179_z0.location = (-1.5, 4.0, 0.06)
ob_movel_garbage_4739_4180_z0.parent = ob_moveis_decoracoes
ob_movel_garbage_4739_4180_z0.location = (-0.5, 5.0, 0.06)
ob_movel_garbage_4740_4180_z0.parent = ob_moveis_decoracoes
ob_movel_garbage_4740_4180_z0.location = (0.5, 5.0, 0.06)

# ---- collection membership
col_01_paredes_externas.objects.link(ob_parede_externa_norte_y4167_x4743_4743)
col_01_paredes_externas.objects.link(ob_bloco_dungeon_wall_4743_4167_z0)
col_01_paredes_externas.objects.link(ob_parede_externa_sul_y4183_x4736_4743)
col_01_paredes_externas.objects.link(ob_bloco_dungeon_wall_4736_4183_z0)
col_01_paredes_externas.objects.link(ob_bloco_dungeon_wall_4737_4183_z0)
col_01_paredes_externas.objects.link(ob_bloco_dungeon_wall_4738_4183_z0)
col_01_paredes_externas.objects.link(ob_bloco_dungeon_wall_4739_4183_z0)
col_01_paredes_externas.objects.link(ob_bloco_dungeon_wall_4740_4183_z0)
col_01_paredes_externas.objects.link(ob_bloco_dungeon_wall_4741_4183_z0)
col_01_paredes_externas.objects.link(ob_bloco_dungeon_wall_4742_4183_z0)
col_01_paredes_externas.objects.link(ob_bloco_dungeon_wall_4743_4183_z0)
col_01_paredes_externas.objects.link(ob_parede_externa_leste_x4743_y4168_4182)
col_01_paredes_externas.objects.link(ob_bloco_dungeon_wall_4743_4168_z0)
col_01_paredes_externas.objects.link(ob_bloco_dungeon_wall_4743_4169_z0)
col_01_paredes_externas.objects.link(ob_bloco_dungeon_wall_4743_4170_z0)
col_01_paredes_externas.objects.link(ob_bloco_dungeon_wall_4743_4171_z0)
col_01_paredes_externas.objects.link(ob_bloco_dungeon_wall_4743_4172_z0)
col_01_paredes_externas.objects.link(ob_bloco_dungeon_wall_4743_4173_z0)
col_01_paredes_externas.objects.link(ob_bloco_dungeon_wall_4743_4174_z0)
col_01_paredes_externas.objects.link(ob_bloco_dungeon_wall_4743_4175_z0)
col_01_paredes_externas.objects.link(ob_bloco_dungeon_wall_4743_4176_z0)
col_01_paredes_externas.objects.link(ob_bloco_dungeon_wall_4743_4177_z0)
col_01_paredes_externas.objects.link(ob_bloco_dungeon_wall_4743_4178_z0)
col_01_paredes_externas.objects.link(ob_bloco_dungeon_wall_4743_4179_z0)
col_01_paredes_externas.objects.link(ob_bloco_dungeon_wall_4743_4180_z0)
col_01_paredes_externas.objects.link(ob_bloco_dungeon_wall_4743_4181_z0)
col_01_paredes_externas.objects.link(ob_bloco_dungeon_wall_4743_4182_z0)
col_03_pisos_escadas.objects.link(ob_escadas_corrim_os)
col_03_pisos_escadas.objects.link(ob_degrau_4736_4174_z0)
col_03_pisos_escadas.objects.link(ob_degrau_4736_4175_z0)
col_04_moveis_decoracoes.objects.link(ob_moveis_decoracoes)
col_04_moveis_decoracoes.objects.link(ob_movel_garbage_4738_4170_z0)
col_04_moveis_decoracoes.objects.link(ob_movel_garbage_4738_4179_z0)
col_04_moveis_decoracoes.objects.link(ob_movel_garbage_4739_4180_z0)
col_04_moveis_decoracoes.objects.link(ob_movel_garbage_4740_4180_z0)

# ---- scene / render settings (as saved in the file)
scene.frame_start = 1; scene.frame_end = 250; scene.frame_set(1)
scene.render.engine = 'BLENDER_EEVEE_NEXT'
scene.render.bake_bias = 0.0
scene.render.bake_samples = 0
scene.cycles.sampling_pattern = 'TABULATED_SOBOL'
scene.eevee.use_volume_custom_range = False
bpy.context.view_layer.update()

# ---- added for rendering (the .blend has no active camera and no usable light): camera, sun + grey world if the file has none
cam_auto = bpy.data.cameras.new('AutoCamera')
cam_auto.lens = 50.0
cam_auto.sensor_width = 36.0
cam_auto.clip_end = 1000.0
ob_auto_camera = bpy.data.objects.new('AutoCamera', cam_auto)
scene.collection.objects.link(ob_auto_camera)
ob_auto_camera.location = (17.0174, -20.7459, 14.9339)
ob_auto_camera.rotation_euler = (1.09748, -7.21219e-08, 0.694738)
scene.camera = ob_auto_camera
light_auto_sun = bpy.data.lights.new('AutoSun', 'SUN')
light_auto_sun.energy = 3.0
light_auto_sun.angle = 0.0523599
ob_auto_sun = bpy.data.objects.new('AutoSun', light_auto_sun)
scene.collection.objects.link(ob_auto_sun)
ob_auto_sun.rotation_euler = (0.872665, 0.174533, 0.523599)
if scene.world is None:
    world_auto = bpy.data.worlds.new('AutoWorld')
    world_auto.color = (0.3, 0.3, 0.3)
    scene.world = world_auto
bpy.context.view_layer.update()
